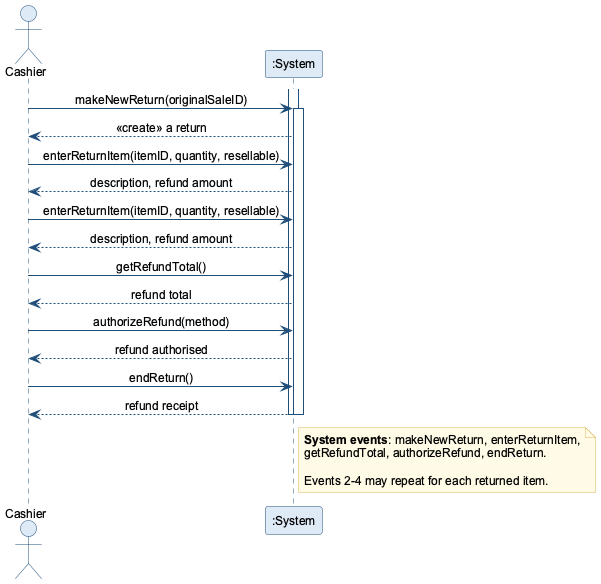

The diagram above was rendered by PlantUML. Its source (embedded in the PNG):
@startuml SSD-HandleReturns
!pragma layout smetana
' ===========================================================================
' POS System - System Sequence Diagram: Handle Returns (main success scenario)
' Software Engineering Practice - Part 2, artifact 1 (third element)
'
' Modelled by analogy with Process Sale ("比着葫芦画瓢"): the same shape of
' transaction, with the events that the Handle Returns use case text implies.
' ===========================================================================
skinparam shadowing false
skinparam defaultFontName Arial
skinparam defaultFontSize 12
skinparam sequenceMessageAlign center
skinparam sequence {
  ArrowColor #1F4E79
  ActorBorderColor #1F4E79
  ActorBackgroundColor #DEEAF6
  LifeLineBorderColor #1F4E79
  ParticipantBorderColor #1F4E79
  ParticipantBackgroundColor #DEEAF6
}
skinparam note {
  BackgroundColor #FFFBE6
  BorderColor #D6B656
}

actor "Cashier" as Cashier
participant ":System" as System

activate System

Cashier -> System : makeNewReturn(originalSaleID)
activate System
System --> Cashier : «create» a return

Cashier -> System : enterReturnItem(itemID, quantity, resellable)
System --> Cashier : description, refund amount

Cashier -> System : enterReturnItem(itemID, quantity, resellable)
System --> Cashier : description, refund amount

Cashier -> System : getRefundTotal()
System --> Cashier : refund total

Cashier -> System : authorizeRefund(method)
System --> Cashier : refund authorised

Cashier -> System : endReturn()
System --> Cashier : refund receipt

deactivate System
deactivate System

note right of System
  **System events**: makeNewReturn, enterReturnItem,
  getRefundTotal, authorizeRefund, endReturn.

  Events 2-4 may repeat for each returned item.
end note


' ---------------------------------------------------------------------------
' Alternate scenarios (documented in full in the fully dressed use case text,
' not on this SSD, which shows the main success scenario only):
'
'   3a. The item id is not found on the original sale.
'   3b. The returned quantity exceeds the quantity sold on that receipt.
'   5a. The card refund is rejected by the issuer -> reimburse in cash instead.
'   1a. No receipt is available -> return without a link to the original sale.
' ---------------------------------------------------------------------------
@enduml